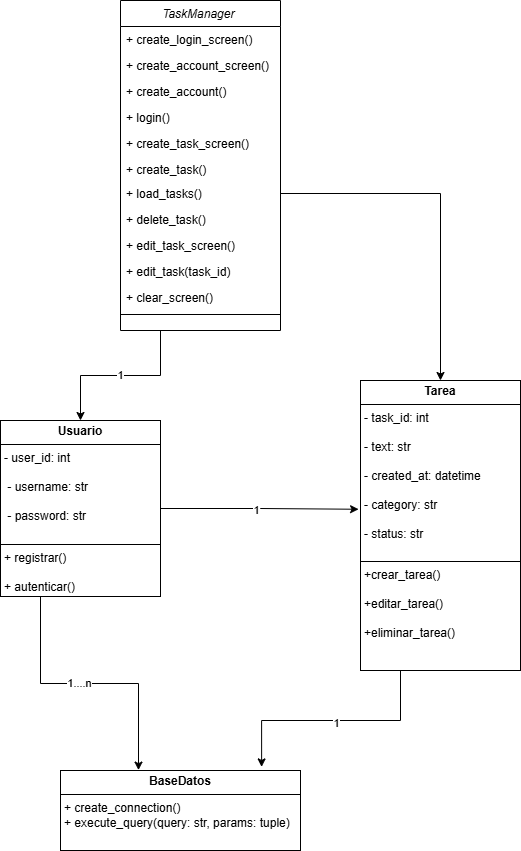

The diagram above was exported from draw.io. Its source (the exported page's mxGraphModel, read from the mxfile embedded in the PNG):
<mxGraphModel dx="1050" dy="583" grid="1" gridSize="10" guides="1" tooltips="1" connect="1" arrows="1" fold="1" page="1" pageScale="1" pageWidth="827" pageHeight="1169" math="0" shadow="0">
  <root>
    <mxCell id="WIyWlLk6GJQsqaUBKTNV-0" />
    <mxCell id="WIyWlLk6GJQsqaUBKTNV-1" parent="WIyWlLk6GJQsqaUBKTNV-0" />
    <mxCell id="uu7hqLBOHhenXVVSmpiN-12" style="edgeStyle=orthogonalEdgeStyle;rounded=0;orthogonalLoop=1;jettySize=auto;html=1;exitX=0.25;exitY=1;exitDx=0;exitDy=0;entryX=0.5;entryY=0;entryDx=0;entryDy=0;" edge="1" parent="WIyWlLk6GJQsqaUBKTNV-1" source="zkfFHV4jXpPFQw0GAbJ--0" target="uu7hqLBOHhenXVVSmpiN-8">
      <mxGeometry relative="1" as="geometry" />
    </mxCell>
    <mxCell id="uu7hqLBOHhenXVVSmpiN-17" value="1" style="edgeLabel;html=1;align=center;verticalAlign=middle;resizable=0;points=[];" vertex="1" connectable="0" parent="uu7hqLBOHhenXVVSmpiN-12">
      <mxGeometry x="0.0141" y="-1" relative="1" as="geometry">
        <mxPoint as="offset" />
      </mxGeometry>
    </mxCell>
    <mxCell id="zkfFHV4jXpPFQw0GAbJ--0" value="TaskManager " style="swimlane;fontStyle=2;align=center;verticalAlign=top;childLayout=stackLayout;horizontal=1;startSize=26;horizontalStack=0;resizeParent=1;resizeLast=0;collapsible=1;marginBottom=0;rounded=0;shadow=0;strokeWidth=1;" parent="WIyWlLk6GJQsqaUBKTNV-1" vertex="1">
      <mxGeometry x="200" y="10" width="160" height="330" as="geometry">
        <mxRectangle x="230" y="140" width="160" height="26" as="alternateBounds" />
      </mxGeometry>
    </mxCell>
    <mxCell id="zkfFHV4jXpPFQw0GAbJ--1" value="+ create_login_screen()" style="text;align=left;verticalAlign=top;spacingLeft=4;spacingRight=4;overflow=hidden;rotatable=0;points=[[0,0.5],[1,0.5]];portConstraint=eastwest;" parent="zkfFHV4jXpPFQw0GAbJ--0" vertex="1">
      <mxGeometry y="26" width="160" height="26" as="geometry" />
    </mxCell>
    <mxCell id="zkfFHV4jXpPFQw0GAbJ--2" value="+ create_account_screen()" style="text;align=left;verticalAlign=top;spacingLeft=4;spacingRight=4;overflow=hidden;rotatable=0;points=[[0,0.5],[1,0.5]];portConstraint=eastwest;rounded=0;shadow=0;html=0;" parent="zkfFHV4jXpPFQw0GAbJ--0" vertex="1">
      <mxGeometry y="52" width="160" height="26" as="geometry" />
    </mxCell>
    <mxCell id="uu7hqLBOHhenXVVSmpiN-0" value="+ create_account() " style="text;align=left;verticalAlign=top;spacingLeft=4;spacingRight=4;overflow=hidden;rotatable=0;points=[[0,0.5],[1,0.5]];portConstraint=eastwest;rounded=0;shadow=0;html=0;" vertex="1" parent="zkfFHV4jXpPFQw0GAbJ--0">
      <mxGeometry y="78" width="160" height="26" as="geometry" />
    </mxCell>
    <mxCell id="zkfFHV4jXpPFQw0GAbJ--3" value="+ login() " style="text;align=left;verticalAlign=top;spacingLeft=4;spacingRight=4;overflow=hidden;rotatable=0;points=[[0,0.5],[1,0.5]];portConstraint=eastwest;rounded=0;shadow=0;html=0;" parent="zkfFHV4jXpPFQw0GAbJ--0" vertex="1">
      <mxGeometry y="104" width="160" height="26" as="geometry" />
    </mxCell>
    <mxCell id="uu7hqLBOHhenXVVSmpiN-1" value="+ create_task_screen() " style="text;align=left;verticalAlign=top;spacingLeft=4;spacingRight=4;overflow=hidden;rotatable=0;points=[[0,0.5],[1,0.5]];portConstraint=eastwest;rounded=0;shadow=0;html=0;" vertex="1" parent="zkfFHV4jXpPFQw0GAbJ--0">
      <mxGeometry y="130" width="160" height="26" as="geometry" />
    </mxCell>
    <mxCell id="uu7hqLBOHhenXVVSmpiN-2" value="+ create_task()   " style="text;align=left;verticalAlign=top;spacingLeft=4;spacingRight=4;overflow=hidden;rotatable=0;points=[[0,0.5],[1,0.5]];portConstraint=eastwest;rounded=0;shadow=0;html=0;" vertex="1" parent="zkfFHV4jXpPFQw0GAbJ--0">
      <mxGeometry y="156" width="160" height="24" as="geometry" />
    </mxCell>
    <mxCell id="uu7hqLBOHhenXVVSmpiN-3" value="+ load_tasks()    " style="text;align=left;verticalAlign=top;spacingLeft=4;spacingRight=4;overflow=hidden;rotatable=0;points=[[0,0.5],[1,0.5]];portConstraint=eastwest;rounded=0;shadow=0;html=0;" vertex="1" parent="zkfFHV4jXpPFQw0GAbJ--0">
      <mxGeometry y="180" width="160" height="26" as="geometry" />
    </mxCell>
    <mxCell id="uu7hqLBOHhenXVVSmpiN-4" value="+ delete_task() " style="text;align=left;verticalAlign=top;spacingLeft=4;spacingRight=4;overflow=hidden;rotatable=0;points=[[0,0.5],[1,0.5]];portConstraint=eastwest;rounded=0;shadow=0;html=0;" vertex="1" parent="zkfFHV4jXpPFQw0GAbJ--0">
      <mxGeometry y="206" width="160" height="26" as="geometry" />
    </mxCell>
    <mxCell id="uu7hqLBOHhenXVVSmpiN-5" value="+ edit_task_screen() " style="text;align=left;verticalAlign=top;spacingLeft=4;spacingRight=4;overflow=hidden;rotatable=0;points=[[0,0.5],[1,0.5]];portConstraint=eastwest;rounded=0;shadow=0;html=0;" vertex="1" parent="zkfFHV4jXpPFQw0GAbJ--0">
      <mxGeometry y="232" width="160" height="26" as="geometry" />
    </mxCell>
    <mxCell id="uu7hqLBOHhenXVVSmpiN-6" value="+ edit_task(task_id)" style="text;align=left;verticalAlign=top;spacingLeft=4;spacingRight=4;overflow=hidden;rotatable=0;points=[[0,0.5],[1,0.5]];portConstraint=eastwest;rounded=0;shadow=0;html=0;" vertex="1" parent="zkfFHV4jXpPFQw0GAbJ--0">
      <mxGeometry y="258" width="160" height="26" as="geometry" />
    </mxCell>
    <mxCell id="uu7hqLBOHhenXVVSmpiN-7" value="+ clear_screen() " style="text;align=left;verticalAlign=top;spacingLeft=4;spacingRight=4;overflow=hidden;rotatable=0;points=[[0,0.5],[1,0.5]];portConstraint=eastwest;rounded=0;shadow=0;html=0;" vertex="1" parent="zkfFHV4jXpPFQw0GAbJ--0">
      <mxGeometry y="284" width="160" height="26" as="geometry" />
    </mxCell>
    <mxCell id="zkfFHV4jXpPFQw0GAbJ--4" value="" style="line;html=1;strokeWidth=1;align=left;verticalAlign=middle;spacingTop=-1;spacingLeft=3;spacingRight=3;rotatable=0;labelPosition=right;points=[];portConstraint=eastwest;" parent="zkfFHV4jXpPFQw0GAbJ--0" vertex="1">
      <mxGeometry y="310" width="160" height="8" as="geometry" />
    </mxCell>
    <mxCell id="uu7hqLBOHhenXVVSmpiN-8" value="&lt;p style=&quot;margin:0px;margin-top:4px;text-align:center;&quot;&gt;&lt;b&gt;Usuario&lt;/b&gt;&lt;/p&gt;&lt;hr size=&quot;1&quot; style=&quot;border-style:solid;&quot;&gt;&lt;p style=&quot;margin:0px;margin-left:4px;&quot;&gt;- user_id: int&amp;nbsp;&lt;/p&gt;&lt;p style=&quot;margin:0px;margin-left:4px;&quot;&gt;&lt;br&gt;&lt;/p&gt;&lt;p style=&quot;margin:0px;margin-left:4px;&quot;&gt;&amp;nbsp;- username: str&amp;nbsp;&lt;/p&gt;&lt;p style=&quot;margin:0px;margin-left:4px;&quot;&gt;&lt;br&gt;&lt;/p&gt;&lt;p style=&quot;margin:0px;margin-left:4px;&quot;&gt;&amp;nbsp;- password: str&amp;nbsp;&lt;/p&gt;&lt;p style=&quot;margin:0px;margin-left:4px;&quot;&gt;&lt;br&gt;&lt;/p&gt;&lt;hr size=&quot;1&quot; style=&quot;border-style:solid;&quot;&gt;&lt;p style=&quot;margin:0px;margin-left:4px;&quot;&gt;+ registrar()&amp;nbsp;&amp;nbsp;&lt;/p&gt;&lt;p style=&quot;margin:0px;margin-left:4px;&quot;&gt;&lt;br&gt;&lt;/p&gt;&lt;p style=&quot;margin:0px;margin-left:4px;&quot;&gt;+ autenticar()&lt;/p&gt;" style="verticalAlign=top;align=left;overflow=fill;html=1;whiteSpace=wrap;" vertex="1" parent="WIyWlLk6GJQsqaUBKTNV-1">
      <mxGeometry x="80" y="430" width="160" height="176" as="geometry" />
    </mxCell>
    <mxCell id="uu7hqLBOHhenXVVSmpiN-9" value="&lt;p style=&quot;margin:0px;margin-top:4px;text-align:center;&quot;&gt;&lt;b&gt;Tarea&lt;/b&gt;&lt;/p&gt;&lt;hr size=&quot;1&quot; style=&quot;border-style:solid;&quot;&gt;&lt;p style=&quot;margin:0px;margin-left:4px;&quot;&gt;- task_id: int&lt;/p&gt;&lt;p style=&quot;margin:0px;margin-left:4px;&quot;&gt;&lt;br&gt;&lt;/p&gt;&lt;p style=&quot;margin:0px;margin-left:4px;&quot;&gt;- text: str&amp;nbsp;&amp;nbsp;&lt;/p&gt;&lt;p style=&quot;margin:0px;margin-left:4px;&quot;&gt;&lt;br&gt;&lt;/p&gt;&lt;p style=&quot;margin:0px;margin-left:4px;&quot;&gt;- created_at: datetime&lt;/p&gt;&lt;p style=&quot;margin:0px;margin-left:4px;&quot;&gt;&lt;br&gt;&lt;/p&gt;&lt;p style=&quot;margin:0px;margin-left:4px;&quot;&gt;- category: str&amp;nbsp;&lt;/p&gt;&lt;p style=&quot;margin:0px;margin-left:4px;&quot;&gt;&lt;br&gt;&lt;/p&gt;&lt;p style=&quot;margin:0px;margin-left:4px;&quot;&gt;- status: str&amp;nbsp;&amp;nbsp;&lt;/p&gt;&lt;p style=&quot;margin:0px;margin-left:4px;&quot;&gt;&lt;br&gt;&lt;/p&gt;&lt;hr size=&quot;1&quot; style=&quot;border-style:solid;&quot;&gt;&lt;p style=&quot;margin:0px;margin-left:4px;&quot;&gt;+crear_tarea()&amp;nbsp;&amp;nbsp;&lt;/p&gt;&lt;p style=&quot;margin:0px;margin-left:4px;&quot;&gt;&lt;br&gt;&lt;/p&gt;&lt;p style=&quot;margin:0px;margin-left:4px;&quot;&gt;+editar_tarea()&lt;/p&gt;&lt;p style=&quot;margin:0px;margin-left:4px;&quot;&gt;&lt;br&gt;&lt;/p&gt;&lt;p style=&quot;margin:0px;margin-left:4px;&quot;&gt;+eliminar_tarea()&lt;/p&gt;" style="verticalAlign=top;align=left;overflow=fill;html=1;whiteSpace=wrap;" vertex="1" parent="WIyWlLk6GJQsqaUBKTNV-1">
      <mxGeometry x="440" y="390" width="160" height="290" as="geometry" />
    </mxCell>
    <mxCell id="uu7hqLBOHhenXVVSmpiN-11" value="&lt;p style=&quot;margin:0px;margin-top:4px;text-align:center;&quot;&gt;&lt;b&gt;BaseDatos&lt;/b&gt;&lt;/p&gt;&lt;hr size=&quot;1&quot; style=&quot;border-style:solid;&quot;&gt;&lt;p style=&quot;margin:0px;margin-left:4px;&quot;&gt;+ create_connection()&lt;/p&gt;&lt;p style=&quot;margin:0px;margin-left:4px;&quot;&gt;+ execute_query(query: str, params: tuple)&lt;/p&gt;&lt;p style=&quot;margin:0px;margin-left:4px;&quot;&gt;&amp;nbsp;&lt;/p&gt;" style="verticalAlign=top;align=left;overflow=fill;html=1;whiteSpace=wrap;" vertex="1" parent="WIyWlLk6GJQsqaUBKTNV-1">
      <mxGeometry x="140" y="780" width="240" height="80" as="geometry" />
    </mxCell>
    <mxCell id="uu7hqLBOHhenXVVSmpiN-15" style="edgeStyle=orthogonalEdgeStyle;rounded=0;orthogonalLoop=1;jettySize=auto;html=1;exitX=0.25;exitY=1;exitDx=0;exitDy=0;entryX=0.325;entryY=-0.005;entryDx=0;entryDy=0;entryPerimeter=0;" edge="1" parent="WIyWlLk6GJQsqaUBKTNV-1" source="uu7hqLBOHhenXVVSmpiN-8" target="uu7hqLBOHhenXVVSmpiN-11">
      <mxGeometry relative="1" as="geometry" />
    </mxCell>
    <mxCell id="uu7hqLBOHhenXVVSmpiN-24" value="1....n" style="edgeLabel;html=1;align=center;verticalAlign=middle;resizable=0;points=[];" vertex="1" connectable="0" parent="uu7hqLBOHhenXVVSmpiN-15">
      <mxGeometry x="-0.081" y="1" relative="1" as="geometry">
        <mxPoint as="offset" />
      </mxGeometry>
    </mxCell>
    <mxCell id="uu7hqLBOHhenXVVSmpiN-16" style="edgeStyle=orthogonalEdgeStyle;rounded=0;orthogonalLoop=1;jettySize=auto;html=1;exitX=0.25;exitY=1;exitDx=0;exitDy=0;entryX=0.838;entryY=-0.045;entryDx=0;entryDy=0;entryPerimeter=0;" edge="1" parent="WIyWlLk6GJQsqaUBKTNV-1" source="uu7hqLBOHhenXVVSmpiN-9" target="uu7hqLBOHhenXVVSmpiN-11">
      <mxGeometry relative="1" as="geometry" />
    </mxCell>
    <mxCell id="uu7hqLBOHhenXVVSmpiN-21" value="1" style="edgeLabel;html=1;align=center;verticalAlign=middle;resizable=0;points=[];" vertex="1" connectable="0" parent="uu7hqLBOHhenXVVSmpiN-16">
      <mxGeometry x="-0.0208" y="2" relative="1" as="geometry">
        <mxPoint as="offset" />
      </mxGeometry>
    </mxCell>
    <mxCell id="uu7hqLBOHhenXVVSmpiN-19" style="edgeStyle=orthogonalEdgeStyle;rounded=0;orthogonalLoop=1;jettySize=auto;html=1;exitX=1;exitY=0.5;exitDx=0;exitDy=0;entryX=-0.012;entryY=0.444;entryDx=0;entryDy=0;entryPerimeter=0;" edge="1" parent="WIyWlLk6GJQsqaUBKTNV-1" source="uu7hqLBOHhenXVVSmpiN-8" target="uu7hqLBOHhenXVVSmpiN-9">
      <mxGeometry relative="1" as="geometry" />
    </mxCell>
    <mxCell id="uu7hqLBOHhenXVVSmpiN-20" value="1" style="edgeLabel;html=1;align=center;verticalAlign=middle;resizable=0;points=[];" vertex="1" connectable="0" parent="uu7hqLBOHhenXVVSmpiN-19">
      <mxGeometry x="-0.0467" y="-1" relative="1" as="geometry">
        <mxPoint as="offset" />
      </mxGeometry>
    </mxCell>
    <mxCell id="uu7hqLBOHhenXVVSmpiN-22" style="edgeStyle=orthogonalEdgeStyle;rounded=0;orthogonalLoop=1;jettySize=auto;html=1;exitX=1;exitY=0.5;exitDx=0;exitDy=0;entryX=0.5;entryY=0;entryDx=0;entryDy=0;" edge="1" parent="WIyWlLk6GJQsqaUBKTNV-1" source="uu7hqLBOHhenXVVSmpiN-3" target="uu7hqLBOHhenXVVSmpiN-9">
      <mxGeometry relative="1" as="geometry" />
    </mxCell>
  </root>
</mxGraphModel>